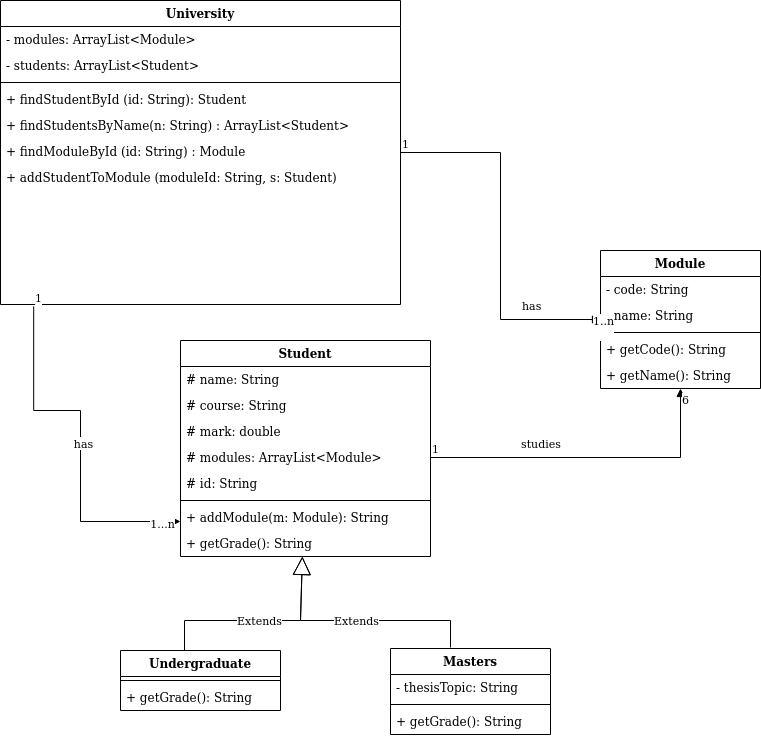

The diagram above was exported from draw.io. Its source (the exported page's mxGraphModel, read from the mxfile embedded in the PNG):
<mxGraphModel dx="1355" dy="793" grid="1" gridSize="10" guides="1" tooltips="1" connect="1" arrows="1" fold="1" page="1" pageScale="1" pageWidth="827" pageHeight="1169" math="0" shadow="0">
  <root>
    <mxCell id="WIyWlLk6GJQsqaUBKTNV-0" />
    <mxCell id="WIyWlLk6GJQsqaUBKTNV-1" parent="WIyWlLk6GJQsqaUBKTNV-0" />
    <mxCell id="PbFPHtCe5JlV6MNDDKAx-0" value="University" style="swimlane;fontStyle=1;align=center;verticalAlign=top;childLayout=stackLayout;horizontal=1;startSize=26;horizontalStack=0;resizeParent=1;resizeParentMax=0;resizeLast=0;collapsible=1;marginBottom=0;" parent="WIyWlLk6GJQsqaUBKTNV-1" vertex="1">
      <mxGeometry x="160" y="10" width="400" height="304" as="geometry" />
    </mxCell>
    <mxCell id="aH3YGuH67QTkfcsbgNNh-0" value="- modules: ArrayList&lt;Module&gt;" style="text;strokeColor=none;fillColor=none;align=left;verticalAlign=top;spacingLeft=4;spacingRight=4;overflow=hidden;rotatable=0;points=[[0,0.5],[1,0.5]];portConstraint=eastwest;" parent="PbFPHtCe5JlV6MNDDKAx-0" vertex="1">
      <mxGeometry y="26" width="400" height="26" as="geometry" />
    </mxCell>
    <mxCell id="PbFPHtCe5JlV6MNDDKAx-1" value="- students: ArrayList&lt;Student&gt;&#10;" style="text;strokeColor=none;fillColor=none;align=left;verticalAlign=top;spacingLeft=4;spacingRight=4;overflow=hidden;rotatable=0;points=[[0,0.5],[1,0.5]];portConstraint=eastwest;" parent="PbFPHtCe5JlV6MNDDKAx-0" vertex="1">
      <mxGeometry y="52" width="400" height="26" as="geometry" />
    </mxCell>
    <mxCell id="PbFPHtCe5JlV6MNDDKAx-2" value="" style="line;strokeWidth=1;fillColor=none;align=left;verticalAlign=middle;spacingTop=-1;spacingLeft=3;spacingRight=3;rotatable=0;labelPosition=right;points=[];portConstraint=eastwest;strokeColor=inherit;" parent="PbFPHtCe5JlV6MNDDKAx-0" vertex="1">
      <mxGeometry y="78" width="400" height="8" as="geometry" />
    </mxCell>
    <mxCell id="PbFPHtCe5JlV6MNDDKAx-5" value="+ findStudentById (id: String): Student" style="text;strokeColor=none;fillColor=none;align=left;verticalAlign=top;spacingLeft=4;spacingRight=4;overflow=hidden;rotatable=0;points=[[0,0.5],[1,0.5]];portConstraint=eastwest;" parent="PbFPHtCe5JlV6MNDDKAx-0" vertex="1">
      <mxGeometry y="86" width="400" height="26" as="geometry" />
    </mxCell>
    <mxCell id="PbFPHtCe5JlV6MNDDKAx-7" value="+ findStudentsByName(n: String) : ArrayList&lt;Student&gt;" style="text;strokeColor=none;fillColor=none;align=left;verticalAlign=top;spacingLeft=4;spacingRight=4;overflow=hidden;rotatable=0;points=[[0,0.5],[1,0.5]];portConstraint=eastwest;" parent="PbFPHtCe5JlV6MNDDKAx-0" vertex="1">
      <mxGeometry y="112" width="400" height="26" as="geometry" />
    </mxCell>
    <mxCell id="PbFPHtCe5JlV6MNDDKAx-65" value="+ findModuleById (id: String) : Module" style="text;strokeColor=none;fillColor=none;align=left;verticalAlign=top;spacingLeft=4;spacingRight=4;overflow=hidden;rotatable=0;points=[[0,0.5],[1,0.5]];portConstraint=eastwest;" parent="PbFPHtCe5JlV6MNDDKAx-0" vertex="1">
      <mxGeometry y="138" width="400" height="26" as="geometry" />
    </mxCell>
    <mxCell id="PbFPHtCe5JlV6MNDDKAx-3" value="+ addStudentToModule (moduleId: String, s: Student)" style="text;strokeColor=none;fillColor=none;align=left;verticalAlign=top;spacingLeft=4;spacingRight=4;overflow=hidden;rotatable=0;points=[[0,0.5],[1,0.5]];portConstraint=eastwest;" parent="PbFPHtCe5JlV6MNDDKAx-0" vertex="1">
      <mxGeometry y="164" width="400" height="140" as="geometry" />
    </mxCell>
    <mxCell id="PbFPHtCe5JlV6MNDDKAx-10" value="Student" style="swimlane;fontStyle=1;align=center;verticalAlign=top;childLayout=stackLayout;horizontal=1;startSize=26;horizontalStack=0;resizeParent=1;resizeParentMax=0;resizeLast=0;collapsible=1;marginBottom=0;" parent="WIyWlLk6GJQsqaUBKTNV-1" vertex="1">
      <mxGeometry x="340" y="350" width="250" height="216" as="geometry" />
    </mxCell>
    <mxCell id="PbFPHtCe5JlV6MNDDKAx-11" value="# name: String" style="text;strokeColor=none;fillColor=none;align=left;verticalAlign=top;spacingLeft=4;spacingRight=4;overflow=hidden;rotatable=0;points=[[0,0.5],[1,0.5]];portConstraint=eastwest;" parent="PbFPHtCe5JlV6MNDDKAx-10" vertex="1">
      <mxGeometry y="26" width="250" height="26" as="geometry" />
    </mxCell>
    <mxCell id="PbFPHtCe5JlV6MNDDKAx-43" value="# course: String" style="text;strokeColor=none;fillColor=none;align=left;verticalAlign=top;spacingLeft=4;spacingRight=4;overflow=hidden;rotatable=0;points=[[0,0.5],[1,0.5]];portConstraint=eastwest;" parent="PbFPHtCe5JlV6MNDDKAx-10" vertex="1">
      <mxGeometry y="52" width="250" height="26" as="geometry" />
    </mxCell>
    <mxCell id="PbFPHtCe5JlV6MNDDKAx-45" value="# mark: double" style="text;strokeColor=none;fillColor=none;align=left;verticalAlign=top;spacingLeft=4;spacingRight=4;overflow=hidden;rotatable=0;points=[[0,0.5],[1,0.5]];portConstraint=eastwest;" parent="PbFPHtCe5JlV6MNDDKAx-10" vertex="1">
      <mxGeometry y="78" width="250" height="26" as="geometry" />
    </mxCell>
    <mxCell id="PbFPHtCe5JlV6MNDDKAx-46" value="# modules: ArrayList&lt;Module&gt;&#10;" style="text;strokeColor=none;fillColor=none;align=left;verticalAlign=top;spacingLeft=4;spacingRight=4;overflow=hidden;rotatable=0;points=[[0,0.5],[1,0.5]];portConstraint=eastwest;" parent="PbFPHtCe5JlV6MNDDKAx-10" vertex="1">
      <mxGeometry y="104" width="250" height="26" as="geometry" />
    </mxCell>
    <mxCell id="PbFPHtCe5JlV6MNDDKAx-44" value="# id: String" style="text;strokeColor=none;fillColor=none;align=left;verticalAlign=top;spacingLeft=4;spacingRight=4;overflow=hidden;rotatable=0;points=[[0,0.5],[1,0.5]];portConstraint=eastwest;" parent="PbFPHtCe5JlV6MNDDKAx-10" vertex="1">
      <mxGeometry y="130" width="250" height="26" as="geometry" />
    </mxCell>
    <mxCell id="PbFPHtCe5JlV6MNDDKAx-12" value="" style="line;strokeWidth=1;fillColor=none;align=left;verticalAlign=middle;spacingTop=-1;spacingLeft=3;spacingRight=3;rotatable=0;labelPosition=right;points=[];portConstraint=eastwest;strokeColor=inherit;" parent="PbFPHtCe5JlV6MNDDKAx-10" vertex="1">
      <mxGeometry y="156" width="250" height="8" as="geometry" />
    </mxCell>
    <mxCell id="PbFPHtCe5JlV6MNDDKAx-53" value="+ addModule(m: Module): String" style="text;strokeColor=none;fillColor=none;align=left;verticalAlign=top;spacingLeft=4;spacingRight=4;overflow=hidden;rotatable=0;points=[[0,0.5],[1,0.5]];portConstraint=eastwest;" parent="PbFPHtCe5JlV6MNDDKAx-10" vertex="1">
      <mxGeometry y="164" width="250" height="26" as="geometry" />
    </mxCell>
    <mxCell id="PbFPHtCe5JlV6MNDDKAx-13" value="+ getGrade(): String&#10;" style="text;strokeColor=none;fillColor=none;align=left;verticalAlign=top;spacingLeft=4;spacingRight=4;overflow=hidden;rotatable=0;points=[[0,0.5],[1,0.5]];portConstraint=eastwest;" parent="PbFPHtCe5JlV6MNDDKAx-10" vertex="1">
      <mxGeometry y="190" width="250" height="26" as="geometry" />
    </mxCell>
    <mxCell id="PbFPHtCe5JlV6MNDDKAx-15" value="" style="endArrow=block;endFill=1;html=1;edgeStyle=orthogonalEdgeStyle;align=left;verticalAlign=top;rounded=0;exitX=0.083;exitY=1.014;exitDx=0;exitDy=0;exitPerimeter=0;" parent="WIyWlLk6GJQsqaUBKTNV-1" source="PbFPHtCe5JlV6MNDDKAx-3" target="PbFPHtCe5JlV6MNDDKAx-10" edge="1">
      <mxGeometry x="-1" relative="1" as="geometry">
        <mxPoint x="120" y="390" as="sourcePoint" />
        <mxPoint x="280" y="390" as="targetPoint" />
        <Array as="points">
          <mxPoint x="193" y="420" />
          <mxPoint x="240" y="420" />
          <mxPoint x="240" y="531" />
        </Array>
      </mxGeometry>
    </mxCell>
    <mxCell id="PbFPHtCe5JlV6MNDDKAx-16" value="1" style="edgeLabel;resizable=0;html=1;align=left;verticalAlign=bottom;" parent="PbFPHtCe5JlV6MNDDKAx-15" connectable="0" vertex="1">
      <mxGeometry x="-1" relative="1" as="geometry" />
    </mxCell>
    <mxCell id="PbFPHtCe5JlV6MNDDKAx-18" value="has" style="edgeLabel;html=1;align=center;verticalAlign=middle;resizable=0;points=[];" parent="PbFPHtCe5JlV6MNDDKAx-15" vertex="1" connectable="0">
      <mxGeometry x="0.0116" y="2" relative="1" as="geometry">
        <mxPoint as="offset" />
      </mxGeometry>
    </mxCell>
    <mxCell id="PbFPHtCe5JlV6MNDDKAx-19" value="1...n" style="edgeLabel;html=1;align=center;verticalAlign=middle;resizable=0;points=[];" parent="PbFPHtCe5JlV6MNDDKAx-15" vertex="1" connectable="0">
      <mxGeometry x="0.8986" y="-1" relative="1" as="geometry">
        <mxPoint as="offset" />
      </mxGeometry>
    </mxCell>
    <mxCell id="PbFPHtCe5JlV6MNDDKAx-31" value="Extends" style="endArrow=block;endSize=16;endFill=0;html=1;rounded=0;exitX=0.5;exitY=0;exitDx=0;exitDy=0;" parent="WIyWlLk6GJQsqaUBKTNV-1" target="PbFPHtCe5JlV6MNDDKAx-10" edge="1">
      <mxGeometry width="160" relative="1" as="geometry">
        <mxPoint x="344" y="660" as="sourcePoint" />
        <mxPoint x="410" y="580" as="targetPoint" />
        <Array as="points">
          <mxPoint x="344" y="630" />
          <mxPoint x="460" y="630" />
        </Array>
      </mxGeometry>
    </mxCell>
    <mxCell id="PbFPHtCe5JlV6MNDDKAx-33" value="Extends" style="endArrow=block;endSize=16;endFill=0;html=1;rounded=0;" parent="WIyWlLk6GJQsqaUBKTNV-1" target="PbFPHtCe5JlV6MNDDKAx-10" edge="1">
      <mxGeometry width="160" relative="1" as="geometry">
        <mxPoint x="610" y="657" as="sourcePoint" />
        <mxPoint x="460" y="590" as="targetPoint" />
        <Array as="points">
          <mxPoint x="610" y="630" />
          <mxPoint x="460" y="630" />
        </Array>
      </mxGeometry>
    </mxCell>
    <mxCell id="PbFPHtCe5JlV6MNDDKAx-38" value="Module" style="swimlane;fontStyle=1;align=center;verticalAlign=top;childLayout=stackLayout;horizontal=1;startSize=26;horizontalStack=0;resizeParent=1;resizeParentMax=0;resizeLast=0;collapsible=1;marginBottom=0;" parent="WIyWlLk6GJQsqaUBKTNV-1" vertex="1">
      <mxGeometry x="760" y="260" width="160" height="138" as="geometry" />
    </mxCell>
    <mxCell id="PbFPHtCe5JlV6MNDDKAx-66" value="- code: String" style="text;strokeColor=none;fillColor=none;align=left;verticalAlign=top;spacingLeft=4;spacingRight=4;overflow=hidden;rotatable=0;points=[[0,0.5],[1,0.5]];portConstraint=eastwest;" parent="PbFPHtCe5JlV6MNDDKAx-38" vertex="1">
      <mxGeometry y="26" width="160" height="26" as="geometry" />
    </mxCell>
    <mxCell id="PbFPHtCe5JlV6MNDDKAx-39" value="- name: String" style="text;strokeColor=none;fillColor=none;align=left;verticalAlign=top;spacingLeft=4;spacingRight=4;overflow=hidden;rotatable=0;points=[[0,0.5],[1,0.5]];portConstraint=eastwest;" parent="PbFPHtCe5JlV6MNDDKAx-38" vertex="1">
      <mxGeometry y="52" width="160" height="26" as="geometry" />
    </mxCell>
    <mxCell id="PbFPHtCe5JlV6MNDDKAx-40" value="" style="line;strokeWidth=1;fillColor=none;align=left;verticalAlign=middle;spacingTop=-1;spacingLeft=3;spacingRight=3;rotatable=0;labelPosition=right;points=[];portConstraint=eastwest;strokeColor=inherit;" parent="PbFPHtCe5JlV6MNDDKAx-38" vertex="1">
      <mxGeometry y="78" width="160" height="8" as="geometry" />
    </mxCell>
    <mxCell id="PbFPHtCe5JlV6MNDDKAx-67" value="+ getCode(): String" style="text;strokeColor=none;fillColor=none;align=left;verticalAlign=top;spacingLeft=4;spacingRight=4;overflow=hidden;rotatable=0;points=[[0,0.5],[1,0.5]];portConstraint=eastwest;" parent="PbFPHtCe5JlV6MNDDKAx-38" vertex="1">
      <mxGeometry y="86" width="160" height="26" as="geometry" />
    </mxCell>
    <mxCell id="PbFPHtCe5JlV6MNDDKAx-41" value="+ getName(): String" style="text;strokeColor=none;fillColor=none;align=left;verticalAlign=top;spacingLeft=4;spacingRight=4;overflow=hidden;rotatable=0;points=[[0,0.5],[1,0.5]];portConstraint=eastwest;" parent="PbFPHtCe5JlV6MNDDKAx-38" vertex="1">
      <mxGeometry y="112" width="160" height="26" as="geometry" />
    </mxCell>
    <mxCell id="PbFPHtCe5JlV6MNDDKAx-47" value="studies" style="endArrow=block;endFill=1;html=1;edgeStyle=orthogonalEdgeStyle;align=left;verticalAlign=top;rounded=0;exitX=1;exitY=0.5;exitDx=0;exitDy=0;" parent="WIyWlLk6GJQsqaUBKTNV-1" source="PbFPHtCe5JlV6MNDDKAx-46" target="PbFPHtCe5JlV6MNDDKAx-38" edge="1">
      <mxGeometry x="-0.4444" y="27" relative="1" as="geometry">
        <mxPoint x="620" y="470" as="sourcePoint" />
        <mxPoint x="740" y="470" as="targetPoint" />
        <mxPoint as="offset" />
      </mxGeometry>
    </mxCell>
    <mxCell id="PbFPHtCe5JlV6MNDDKAx-48" value="1" style="edgeLabel;resizable=0;html=1;align=left;verticalAlign=bottom;" parent="PbFPHtCe5JlV6MNDDKAx-47" connectable="0" vertex="1">
      <mxGeometry x="-1" relative="1" as="geometry" />
    </mxCell>
    <mxCell id="aH3YGuH67QTkfcsbgNNh-2" value="6" style="edgeLabel;html=1;align=center;verticalAlign=middle;resizable=0;points=[];" parent="PbFPHtCe5JlV6MNDDKAx-47" vertex="1" connectable="0">
      <mxGeometry x="0.9359" y="-4" relative="1" as="geometry">
        <mxPoint as="offset" />
      </mxGeometry>
    </mxCell>
    <mxCell id="PbFPHtCe5JlV6MNDDKAx-51" value="has" style="endArrow=block;endFill=1;html=1;edgeStyle=orthogonalEdgeStyle;align=left;verticalAlign=top;rounded=0;" parent="WIyWlLk6GJQsqaUBKTNV-1" source="PbFPHtCe5JlV6MNDDKAx-0" target="PbFPHtCe5JlV6MNDDKAx-38" edge="1">
      <mxGeometry x="0.3103" y="20" relative="1" as="geometry">
        <mxPoint x="590" y="180" as="sourcePoint" />
        <mxPoint x="750" y="180" as="targetPoint" />
        <mxPoint as="offset" />
      </mxGeometry>
    </mxCell>
    <mxCell id="PbFPHtCe5JlV6MNDDKAx-52" value="1" style="edgeLabel;resizable=0;html=1;align=left;verticalAlign=bottom;" parent="PbFPHtCe5JlV6MNDDKAx-51" connectable="0" vertex="1">
      <mxGeometry x="-1" relative="1" as="geometry" />
    </mxCell>
    <mxCell id="PbFPHtCe5JlV6MNDDKAx-62" value="&lt;div&gt;1..n&lt;/div&gt;&lt;div&gt;&lt;br&gt;&lt;/div&gt;" style="edgeLabel;html=1;align=center;verticalAlign=middle;resizable=0;points=[];" parent="PbFPHtCe5JlV6MNDDKAx-51" vertex="1" connectable="0">
      <mxGeometry x="0.8966" y="-1" relative="1" as="geometry">
        <mxPoint x="21" y="6" as="offset" />
      </mxGeometry>
    </mxCell>
    <mxCell id="PbFPHtCe5JlV6MNDDKAx-54" value="Undergraduate" style="swimlane;fontStyle=1;align=center;verticalAlign=top;childLayout=stackLayout;horizontal=1;startSize=26;horizontalStack=0;resizeParent=1;resizeParentMax=0;resizeLast=0;collapsible=1;marginBottom=0;" parent="WIyWlLk6GJQsqaUBKTNV-1" vertex="1">
      <mxGeometry x="280" y="660" width="160" height="60" as="geometry" />
    </mxCell>
    <mxCell id="PbFPHtCe5JlV6MNDDKAx-56" value="" style="line;strokeWidth=1;fillColor=none;align=left;verticalAlign=middle;spacingTop=-1;spacingLeft=3;spacingRight=3;rotatable=0;labelPosition=right;points=[];portConstraint=eastwest;strokeColor=inherit;" parent="PbFPHtCe5JlV6MNDDKAx-54" vertex="1">
      <mxGeometry y="26" width="160" height="8" as="geometry" />
    </mxCell>
    <mxCell id="PbFPHtCe5JlV6MNDDKAx-57" value="+ getGrade(): String" style="text;strokeColor=none;fillColor=none;align=left;verticalAlign=top;spacingLeft=4;spacingRight=4;overflow=hidden;rotatable=0;points=[[0,0.5],[1,0.5]];portConstraint=eastwest;" parent="PbFPHtCe5JlV6MNDDKAx-54" vertex="1">
      <mxGeometry y="34" width="160" height="26" as="geometry" />
    </mxCell>
    <mxCell id="PbFPHtCe5JlV6MNDDKAx-58" value="Masters" style="swimlane;fontStyle=1;align=center;verticalAlign=top;childLayout=stackLayout;horizontal=1;startSize=26;horizontalStack=0;resizeParent=1;resizeParentMax=0;resizeLast=0;collapsible=1;marginBottom=0;" parent="WIyWlLk6GJQsqaUBKTNV-1" vertex="1">
      <mxGeometry x="550" y="658" width="160" height="86" as="geometry" />
    </mxCell>
    <mxCell id="PbFPHtCe5JlV6MNDDKAx-59" value="- thesisTopic: String" style="text;strokeColor=none;fillColor=none;align=left;verticalAlign=top;spacingLeft=4;spacingRight=4;overflow=hidden;rotatable=0;points=[[0,0.5],[1,0.5]];portConstraint=eastwest;" parent="PbFPHtCe5JlV6MNDDKAx-58" vertex="1">
      <mxGeometry y="26" width="160" height="26" as="geometry" />
    </mxCell>
    <mxCell id="PbFPHtCe5JlV6MNDDKAx-60" value="" style="line;strokeWidth=1;fillColor=none;align=left;verticalAlign=middle;spacingTop=-1;spacingLeft=3;spacingRight=3;rotatable=0;labelPosition=right;points=[];portConstraint=eastwest;strokeColor=inherit;" parent="PbFPHtCe5JlV6MNDDKAx-58" vertex="1">
      <mxGeometry y="52" width="160" height="8" as="geometry" />
    </mxCell>
    <mxCell id="PbFPHtCe5JlV6MNDDKAx-61" value="+ getGrade(): String" style="text;strokeColor=none;fillColor=none;align=left;verticalAlign=top;spacingLeft=4;spacingRight=4;overflow=hidden;rotatable=0;points=[[0,0.5],[1,0.5]];portConstraint=eastwest;" parent="PbFPHtCe5JlV6MNDDKAx-58" vertex="1">
      <mxGeometry y="60" width="160" height="26" as="geometry" />
    </mxCell>
  </root>
</mxGraphModel>